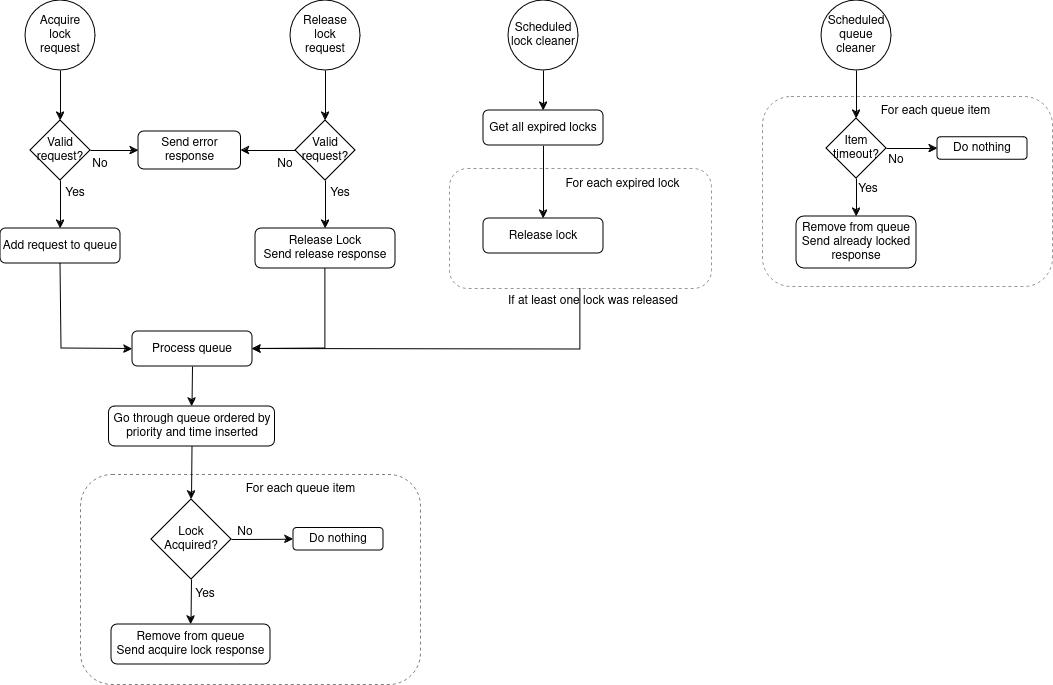

The diagram above was exported from draw.io. Its source (the exported page's mxGraphModel, read from the mxfile embedded in the PNG):
<mxGraphModel dx="2059" dy="746" grid="1" gridSize="10" guides="1" tooltips="1" connect="1" arrows="1" fold="1" page="1" pageScale="1" pageWidth="850" pageHeight="1100" math="0" shadow="0">
  <root>
    <mxCell id="0" />
    <mxCell id="1" parent="0" />
    <mxCell id="dGHV2GLpKfibV08w8jYU-55" value="" style="rounded=1;whiteSpace=wrap;html=1;dashed=1;strokeColor=#969696;" vertex="1" parent="1">
      <mxGeometry x="448" y="220" width="262" height="120" as="geometry" />
    </mxCell>
    <mxCell id="dGHV2GLpKfibV08w8jYU-34" value="" style="rounded=1;whiteSpace=wrap;html=1;dashed=1;strokeColor=#808080;" vertex="1" parent="1">
      <mxGeometry x="79" y="526" width="340" height="210" as="geometry" />
    </mxCell>
    <mxCell id="dGHV2GLpKfibV08w8jYU-1" value="&lt;div&gt;Acquire&lt;/div&gt;&lt;div&gt;lock&lt;/div&gt;&lt;div&gt;request&lt;br&gt;&lt;/div&gt;" style="ellipse;whiteSpace=wrap;html=1;aspect=fixed;" vertex="1" parent="1">
      <mxGeometry x="24" y="52" width="70" height="70" as="geometry" />
    </mxCell>
    <mxCell id="dGHV2GLpKfibV08w8jYU-2" value="Add request to queue" style="rounded=1;whiteSpace=wrap;html=1;" vertex="1" parent="1">
      <mxGeometry x="-1" y="280" width="120" height="35" as="geometry" />
    </mxCell>
    <mxCell id="dGHV2GLpKfibV08w8jYU-3" value="&lt;div&gt;Valid &lt;br&gt;&lt;/div&gt;&lt;div&gt;request?&lt;/div&gt;" style="rhombus;whiteSpace=wrap;html=1;" vertex="1" parent="1">
      <mxGeometry x="29" y="172" width="60" height="60" as="geometry" />
    </mxCell>
    <mxCell id="dGHV2GLpKfibV08w8jYU-4" value="" style="endArrow=classic;html=1;rounded=0;exitX=0.5;exitY=1;exitDx=0;exitDy=0;entryX=0.5;entryY=0;entryDx=0;entryDy=0;" edge="1" parent="1" source="dGHV2GLpKfibV08w8jYU-3" target="dGHV2GLpKfibV08w8jYU-2">
      <mxGeometry width="50" height="50" relative="1" as="geometry">
        <mxPoint x="374" y="410" as="sourcePoint" />
        <mxPoint x="54" y="370" as="targetPoint" />
      </mxGeometry>
    </mxCell>
    <mxCell id="dGHV2GLpKfibV08w8jYU-5" value="&lt;div&gt;Yes&lt;/div&gt;" style="text;strokeColor=none;align=center;fillColor=none;html=1;verticalAlign=middle;whiteSpace=wrap;rounded=0;" vertex="1" parent="1">
      <mxGeometry x="44" y="230" width="60" height="30" as="geometry" />
    </mxCell>
    <mxCell id="dGHV2GLpKfibV08w8jYU-6" value="" style="endArrow=classic;html=1;rounded=0;exitX=0.5;exitY=1;exitDx=0;exitDy=0;entryX=0.5;entryY=0;entryDx=0;entryDy=0;" edge="1" parent="1" source="dGHV2GLpKfibV08w8jYU-1" target="dGHV2GLpKfibV08w8jYU-3">
      <mxGeometry width="50" height="50" relative="1" as="geometry">
        <mxPoint x="374" y="410" as="sourcePoint" />
        <mxPoint x="424" y="360" as="targetPoint" />
      </mxGeometry>
    </mxCell>
    <mxCell id="dGHV2GLpKfibV08w8jYU-7" style="edgeStyle=orthogonalEdgeStyle;rounded=0;orthogonalLoop=1;jettySize=auto;html=1;exitX=0.5;exitY=1;exitDx=0;exitDy=0;" edge="1" parent="1" source="dGHV2GLpKfibV08w8jYU-2" target="dGHV2GLpKfibV08w8jYU-2">
      <mxGeometry relative="1" as="geometry" />
    </mxCell>
    <mxCell id="dGHV2GLpKfibV08w8jYU-8" value="" style="endArrow=classic;html=1;rounded=0;exitX=0.5;exitY=1;exitDx=0;exitDy=0;entryX=0;entryY=0.5;entryDx=0;entryDy=0;" edge="1" parent="1" source="dGHV2GLpKfibV08w8jYU-2" target="dGHV2GLpKfibV08w8jYU-9">
      <mxGeometry width="50" height="50" relative="1" as="geometry">
        <mxPoint x="400" y="410" as="sourcePoint" />
        <mxPoint x="460" y="105" as="targetPoint" />
        <Array as="points">
          <mxPoint x="60" y="400" />
        </Array>
      </mxGeometry>
    </mxCell>
    <mxCell id="dGHV2GLpKfibV08w8jYU-9" value="Process queue" style="rounded=1;whiteSpace=wrap;html=1;" vertex="1" parent="1">
      <mxGeometry x="131" y="383" width="120" height="35" as="geometry" />
    </mxCell>
    <mxCell id="dGHV2GLpKfibV08w8jYU-13" value="&lt;div&gt;Release&lt;br&gt;&lt;/div&gt;&lt;div&gt;lock&lt;/div&gt;&lt;div&gt;request&lt;br&gt;&lt;/div&gt;" style="ellipse;whiteSpace=wrap;html=1;aspect=fixed;" vertex="1" parent="1">
      <mxGeometry x="289" y="52" width="70" height="70" as="geometry" />
    </mxCell>
    <mxCell id="dGHV2GLpKfibV08w8jYU-14" value="&lt;div&gt;Release Lock&lt;/div&gt;&lt;div&gt;Send release response&lt;br&gt;&lt;/div&gt;" style="rounded=1;whiteSpace=wrap;html=1;" vertex="1" parent="1">
      <mxGeometry x="254" y="280" width="140" height="40" as="geometry" />
    </mxCell>
    <mxCell id="dGHV2GLpKfibV08w8jYU-15" value="&lt;div&gt;Valid &lt;br&gt;&lt;/div&gt;&lt;div&gt;request?&lt;br&gt;&lt;/div&gt;" style="rhombus;whiteSpace=wrap;html=1;" vertex="1" parent="1">
      <mxGeometry x="294" y="172" width="60" height="60" as="geometry" />
    </mxCell>
    <mxCell id="dGHV2GLpKfibV08w8jYU-16" value="" style="endArrow=classic;html=1;rounded=0;exitX=0.5;exitY=1;exitDx=0;exitDy=0;entryX=0.5;entryY=0;entryDx=0;entryDy=0;" edge="1" parent="1" source="dGHV2GLpKfibV08w8jYU-15" target="dGHV2GLpKfibV08w8jYU-14">
      <mxGeometry width="50" height="50" relative="1" as="geometry">
        <mxPoint x="639" y="410" as="sourcePoint" />
        <mxPoint x="319" y="370" as="targetPoint" />
      </mxGeometry>
    </mxCell>
    <mxCell id="dGHV2GLpKfibV08w8jYU-17" value="&lt;div&gt;Yes&lt;/div&gt;" style="text;strokeColor=none;align=center;fillColor=none;html=1;verticalAlign=middle;whiteSpace=wrap;rounded=0;" vertex="1" parent="1">
      <mxGeometry x="309" y="230" width="60" height="30" as="geometry" />
    </mxCell>
    <mxCell id="dGHV2GLpKfibV08w8jYU-18" value="" style="endArrow=classic;html=1;rounded=0;exitX=0.5;exitY=1;exitDx=0;exitDy=0;entryX=0.5;entryY=0;entryDx=0;entryDy=0;" edge="1" parent="1" source="dGHV2GLpKfibV08w8jYU-13" target="dGHV2GLpKfibV08w8jYU-15">
      <mxGeometry width="50" height="50" relative="1" as="geometry">
        <mxPoint x="639" y="410" as="sourcePoint" />
        <mxPoint x="689" y="360" as="targetPoint" />
      </mxGeometry>
    </mxCell>
    <mxCell id="dGHV2GLpKfibV08w8jYU-19" style="edgeStyle=orthogonalEdgeStyle;rounded=0;orthogonalLoop=1;jettySize=auto;html=1;exitX=0.5;exitY=1;exitDx=0;exitDy=0;" edge="1" parent="1" source="dGHV2GLpKfibV08w8jYU-14" target="dGHV2GLpKfibV08w8jYU-14">
      <mxGeometry relative="1" as="geometry" />
    </mxCell>
    <mxCell id="dGHV2GLpKfibV08w8jYU-20" value="" style="endArrow=classic;html=1;rounded=0;exitX=0.5;exitY=1;exitDx=0;exitDy=0;entryX=1;entryY=0.5;entryDx=0;entryDy=0;" edge="1" parent="1" source="dGHV2GLpKfibV08w8jYU-14" target="dGHV2GLpKfibV08w8jYU-9">
      <mxGeometry width="50" height="50" relative="1" as="geometry">
        <mxPoint x="400" y="400" as="sourcePoint" />
        <mxPoint x="450" y="350" as="targetPoint" />
        <Array as="points">
          <mxPoint x="324" y="400" />
        </Array>
      </mxGeometry>
    </mxCell>
    <mxCell id="dGHV2GLpKfibV08w8jYU-21" value="" style="endArrow=classic;html=1;rounded=0;exitX=0.5;exitY=1;exitDx=0;exitDy=0;entryX=0.5;entryY=0;entryDx=0;entryDy=0;" edge="1" parent="1" source="dGHV2GLpKfibV08w8jYU-9" target="dGHV2GLpKfibV08w8jYU-71">
      <mxGeometry width="50" height="50" relative="1" as="geometry">
        <mxPoint x="400" y="400" as="sourcePoint" />
        <mxPoint x="190" y="480" as="targetPoint" />
      </mxGeometry>
    </mxCell>
    <mxCell id="dGHV2GLpKfibV08w8jYU-22" value="&lt;div&gt;Lock&lt;/div&gt;&lt;div&gt;Acquired?&lt;br&gt;&lt;/div&gt;" style="rhombus;whiteSpace=wrap;html=1;" vertex="1" parent="1">
      <mxGeometry x="150" y="551" width="80" height="80" as="geometry" />
    </mxCell>
    <mxCell id="dGHV2GLpKfibV08w8jYU-24" value="" style="endArrow=classic;html=1;rounded=0;exitX=1;exitY=0.5;exitDx=0;exitDy=0;entryX=0;entryY=0.5;entryDx=0;entryDy=0;" edge="1" parent="1" source="dGHV2GLpKfibV08w8jYU-22" target="dGHV2GLpKfibV08w8jYU-25">
      <mxGeometry width="50" height="50" relative="1" as="geometry">
        <mxPoint x="399" y="536" as="sourcePoint" />
        <mxPoint x="309" y="591" as="targetPoint" />
      </mxGeometry>
    </mxCell>
    <mxCell id="dGHV2GLpKfibV08w8jYU-25" value="Do nothing" style="rounded=1;whiteSpace=wrap;html=1;" vertex="1" parent="1">
      <mxGeometry x="292" y="579.5" width="90" height="22.5" as="geometry" />
    </mxCell>
    <mxCell id="dGHV2GLpKfibV08w8jYU-26" value="&lt;div&gt;Yes&lt;/div&gt;" style="text;strokeColor=none;align=center;fillColor=none;html=1;verticalAlign=middle;whiteSpace=wrap;rounded=0;" vertex="1" parent="1">
      <mxGeometry x="189" y="636" width="30" height="20" as="geometry" />
    </mxCell>
    <mxCell id="dGHV2GLpKfibV08w8jYU-27" value="No" style="text;strokeColor=none;align=center;fillColor=none;html=1;verticalAlign=middle;whiteSpace=wrap;rounded=0;" vertex="1" parent="1">
      <mxGeometry x="219" y="573.5" width="50" height="20" as="geometry" />
    </mxCell>
    <mxCell id="dGHV2GLpKfibV08w8jYU-29" value="" style="endArrow=classic;html=1;rounded=0;exitX=0.5;exitY=1;exitDx=0;exitDy=0;entryX=0.5;entryY=0;entryDx=0;entryDy=0;" edge="1" parent="1" source="dGHV2GLpKfibV08w8jYU-22" target="dGHV2GLpKfibV08w8jYU-30">
      <mxGeometry width="50" height="50" relative="1" as="geometry">
        <mxPoint x="399" y="536" as="sourcePoint" />
        <mxPoint x="449" y="486" as="targetPoint" />
      </mxGeometry>
    </mxCell>
    <mxCell id="dGHV2GLpKfibV08w8jYU-30" value="&lt;div&gt;Remove from queue&lt;/div&gt;&lt;div&gt;Send acquire lock response&lt;br&gt;&lt;/div&gt;" style="rounded=1;whiteSpace=wrap;html=1;" vertex="1" parent="1">
      <mxGeometry x="110" y="676" width="159" height="40" as="geometry" />
    </mxCell>
    <mxCell id="dGHV2GLpKfibV08w8jYU-35" value="For each queue item" style="text;strokeColor=none;align=center;fillColor=none;html=1;verticalAlign=middle;whiteSpace=wrap;rounded=0;" vertex="1" parent="1">
      <mxGeometry x="236.5" y="526" width="125" height="30" as="geometry" />
    </mxCell>
    <mxCell id="dGHV2GLpKfibV08w8jYU-36" value="&lt;div&gt;Send error&lt;/div&gt;&lt;div&gt;response&lt;br&gt;&lt;/div&gt;" style="rounded=1;whiteSpace=wrap;html=1;" vertex="1" parent="1">
      <mxGeometry x="137" y="183" width="102.5" height="38" as="geometry" />
    </mxCell>
    <mxCell id="dGHV2GLpKfibV08w8jYU-37" value="" style="endArrow=classic;html=1;rounded=0;exitX=1;exitY=0.5;exitDx=0;exitDy=0;entryX=0;entryY=0.5;entryDx=0;entryDy=0;" edge="1" parent="1" source="dGHV2GLpKfibV08w8jYU-3" target="dGHV2GLpKfibV08w8jYU-36">
      <mxGeometry width="50" height="50" relative="1" as="geometry">
        <mxPoint x="400" y="340" as="sourcePoint" />
        <mxPoint x="450" y="290" as="targetPoint" />
      </mxGeometry>
    </mxCell>
    <mxCell id="dGHV2GLpKfibV08w8jYU-38" value="" style="endArrow=classic;html=1;rounded=0;exitX=0;exitY=0.5;exitDx=0;exitDy=0;" edge="1" parent="1" source="dGHV2GLpKfibV08w8jYU-15" target="dGHV2GLpKfibV08w8jYU-36">
      <mxGeometry width="50" height="50" relative="1" as="geometry">
        <mxPoint x="400" y="340" as="sourcePoint" />
        <mxPoint x="450" y="290" as="targetPoint" />
      </mxGeometry>
    </mxCell>
    <mxCell id="dGHV2GLpKfibV08w8jYU-39" value="No" style="text;strokeColor=none;align=center;fillColor=none;html=1;verticalAlign=middle;whiteSpace=wrap;rounded=0;" vertex="1" parent="1">
      <mxGeometry x="89" y="211" width="20" height="10" as="geometry" />
    </mxCell>
    <mxCell id="dGHV2GLpKfibV08w8jYU-41" value="No" style="text;strokeColor=none;align=center;fillColor=none;html=1;verticalAlign=middle;whiteSpace=wrap;rounded=0;" vertex="1" parent="1">
      <mxGeometry x="274" y="210" width="20" height="11" as="geometry" />
    </mxCell>
    <mxCell id="dGHV2GLpKfibV08w8jYU-43" value="&lt;div&gt;Scheduled&lt;/div&gt;&lt;div&gt;lock cleaner&lt;br&gt;&lt;/div&gt;" style="ellipse;whiteSpace=wrap;html=1;aspect=fixed;" vertex="1" parent="1">
      <mxGeometry x="507" y="52" width="70" height="70" as="geometry" />
    </mxCell>
    <mxCell id="dGHV2GLpKfibV08w8jYU-51" value="Release lock" style="rounded=1;whiteSpace=wrap;html=1;" vertex="1" parent="1">
      <mxGeometry x="482" y="270" width="120" height="35" as="geometry" />
    </mxCell>
    <mxCell id="dGHV2GLpKfibV08w8jYU-52" value="" style="endArrow=classic;html=1;rounded=0;exitX=0.5;exitY=1;exitDx=0;exitDy=0;entryX=0.5;entryY=0;entryDx=0;entryDy=0;" edge="1" parent="1" source="dGHV2GLpKfibV08w8jYU-70" target="dGHV2GLpKfibV08w8jYU-51">
      <mxGeometry width="50" height="50" relative="1" as="geometry">
        <mxPoint x="542" y="232" as="sourcePoint" />
        <mxPoint x="399" y="290" as="targetPoint" />
      </mxGeometry>
    </mxCell>
    <mxCell id="dGHV2GLpKfibV08w8jYU-53" value="" style="endArrow=classic;html=1;rounded=0;exitX=0.5;exitY=1;exitDx=0;exitDy=0;entryX=1;entryY=0.5;entryDx=0;entryDy=0;" edge="1" parent="1" source="dGHV2GLpKfibV08w8jYU-55" target="dGHV2GLpKfibV08w8jYU-9">
      <mxGeometry width="50" height="50" relative="1" as="geometry">
        <mxPoint x="400" y="340" as="sourcePoint" />
        <mxPoint x="450" y="290" as="targetPoint" />
        <Array as="points">
          <mxPoint x="579" y="401" />
        </Array>
      </mxGeometry>
    </mxCell>
    <mxCell id="dGHV2GLpKfibV08w8jYU-54" value="" style="endArrow=classic;html=1;rounded=0;exitX=0.5;exitY=1;exitDx=0;exitDy=0;entryX=0.5;entryY=0;entryDx=0;entryDy=0;" edge="1" parent="1" source="dGHV2GLpKfibV08w8jYU-43" target="dGHV2GLpKfibV08w8jYU-70">
      <mxGeometry width="50" height="50" relative="1" as="geometry">
        <mxPoint x="349" y="340" as="sourcePoint" />
        <mxPoint x="542" y="172" as="targetPoint" />
      </mxGeometry>
    </mxCell>
    <mxCell id="dGHV2GLpKfibV08w8jYU-56" value="For each expired lock" style="text;strokeColor=none;align=center;fillColor=none;html=1;verticalAlign=middle;whiteSpace=wrap;rounded=0;" vertex="1" parent="1">
      <mxGeometry x="559" y="221" width="125" height="30" as="geometry" />
    </mxCell>
    <mxCell id="dGHV2GLpKfibV08w8jYU-57" value="&lt;div&gt;Scheduled&lt;/div&gt;&lt;div&gt;queue cleaner&lt;br&gt;&lt;/div&gt;" style="ellipse;whiteSpace=wrap;html=1;aspect=fixed;" vertex="1" parent="1">
      <mxGeometry x="820" y="52" width="70" height="70" as="geometry" />
    </mxCell>
    <mxCell id="dGHV2GLpKfibV08w8jYU-58" value="" style="rounded=1;whiteSpace=wrap;html=1;dashed=1;strokeColor=#969696;" vertex="1" parent="1">
      <mxGeometry x="761" y="148" width="290" height="190" as="geometry" />
    </mxCell>
    <mxCell id="dGHV2GLpKfibV08w8jYU-59" value="&lt;div&gt;Item&lt;br&gt;&lt;/div&gt;&lt;div&gt;timeout?&lt;br&gt;&lt;/div&gt;" style="rhombus;whiteSpace=wrap;html=1;" vertex="1" parent="1">
      <mxGeometry x="825" y="170" width="60" height="60" as="geometry" />
    </mxCell>
    <mxCell id="dGHV2GLpKfibV08w8jYU-60" value="No" style="text;strokeColor=none;align=center;fillColor=none;html=1;verticalAlign=middle;whiteSpace=wrap;rounded=0;" vertex="1" parent="1">
      <mxGeometry x="885" y="206" width="20" height="12" as="geometry" />
    </mxCell>
    <mxCell id="dGHV2GLpKfibV08w8jYU-61" value="" style="endArrow=classic;html=1;rounded=0;exitX=1;exitY=0.5;exitDx=0;exitDy=0;entryX=0;entryY=0.5;entryDx=0;entryDy=0;" edge="1" parent="1" source="dGHV2GLpKfibV08w8jYU-59" target="dGHV2GLpKfibV08w8jYU-62">
      <mxGeometry width="50" height="50" relative="1" as="geometry">
        <mxPoint x="662" y="338" as="sourcePoint" />
        <mxPoint x="932" y="200.5" as="targetPoint" />
      </mxGeometry>
    </mxCell>
    <mxCell id="dGHV2GLpKfibV08w8jYU-62" value="Do nothing" style="rounded=1;whiteSpace=wrap;html=1;" vertex="1" parent="1">
      <mxGeometry x="936" y="188.75" width="90" height="22.5" as="geometry" />
    </mxCell>
    <mxCell id="dGHV2GLpKfibV08w8jYU-63" value="&lt;div&gt;Remove from queue&lt;/div&gt;&lt;div&gt;Send already locked response &lt;br&gt;&lt;/div&gt;" style="rounded=1;whiteSpace=wrap;html=1;" vertex="1" parent="1">
      <mxGeometry x="795" y="268" width="120" height="52" as="geometry" />
    </mxCell>
    <mxCell id="dGHV2GLpKfibV08w8jYU-64" value="" style="endArrow=classic;html=1;rounded=0;exitX=0.5;exitY=1;exitDx=0;exitDy=0;entryX=0.5;entryY=0;entryDx=0;entryDy=0;" edge="1" parent="1" source="dGHV2GLpKfibV08w8jYU-59" target="dGHV2GLpKfibV08w8jYU-63">
      <mxGeometry width="50" height="50" relative="1" as="geometry">
        <mxPoint x="662" y="338" as="sourcePoint" />
        <mxPoint x="712" y="288" as="targetPoint" />
      </mxGeometry>
    </mxCell>
    <mxCell id="dGHV2GLpKfibV08w8jYU-65" value="" style="endArrow=classic;html=1;rounded=0;exitX=0.5;exitY=1;exitDx=0;exitDy=0;entryX=0.5;entryY=0;entryDx=0;entryDy=0;" edge="1" parent="1" target="dGHV2GLpKfibV08w8jYU-59" source="dGHV2GLpKfibV08w8jYU-57">
      <mxGeometry width="50" height="50" relative="1" as="geometry">
        <mxPoint x="854" y="130" as="sourcePoint" />
        <mxPoint x="711" y="298" as="targetPoint" />
      </mxGeometry>
    </mxCell>
    <mxCell id="dGHV2GLpKfibV08w8jYU-66" value="For each queue item" style="text;strokeColor=none;align=center;fillColor=none;html=1;verticalAlign=middle;whiteSpace=wrap;rounded=0;" vertex="1" parent="1">
      <mxGeometry x="872" y="148" width="125" height="30" as="geometry" />
    </mxCell>
    <mxCell id="dGHV2GLpKfibV08w8jYU-68" value="&lt;div&gt;Yes&lt;/div&gt;" style="text;strokeColor=none;align=center;fillColor=none;html=1;verticalAlign=middle;whiteSpace=wrap;rounded=0;" vertex="1" parent="1">
      <mxGeometry x="852" y="231" width="30" height="20" as="geometry" />
    </mxCell>
    <mxCell id="dGHV2GLpKfibV08w8jYU-69" value="If at least one lock was released" style="text;strokeColor=none;align=center;fillColor=none;html=1;verticalAlign=middle;whiteSpace=wrap;rounded=0;" vertex="1" parent="1">
      <mxGeometry x="501.5" y="338" width="179.5" height="30" as="geometry" />
    </mxCell>
    <mxCell id="dGHV2GLpKfibV08w8jYU-70" value="Get all expired locks" style="rounded=1;whiteSpace=wrap;html=1;" vertex="1" parent="1">
      <mxGeometry x="482" y="162" width="120" height="35" as="geometry" />
    </mxCell>
    <mxCell id="dGHV2GLpKfibV08w8jYU-71" value="&lt;div&gt;Go through queue ordered by priority and time inserted&lt;br&gt;&lt;/div&gt;" style="rounded=1;whiteSpace=wrap;html=1;" vertex="1" parent="1">
      <mxGeometry x="107.5" y="458" width="166" height="40" as="geometry" />
    </mxCell>
    <mxCell id="dGHV2GLpKfibV08w8jYU-72" value="" style="endArrow=classic;html=1;rounded=0;exitX=0.5;exitY=1;exitDx=0;exitDy=0;entryX=0.5;entryY=0;entryDx=0;entryDy=0;" edge="1" parent="1" source="dGHV2GLpKfibV08w8jYU-71" target="dGHV2GLpKfibV08w8jYU-22">
      <mxGeometry width="50" height="50" relative="1" as="geometry">
        <mxPoint x="500" y="410" as="sourcePoint" />
        <mxPoint x="550" y="360" as="targetPoint" />
      </mxGeometry>
    </mxCell>
  </root>
</mxGraphModel>